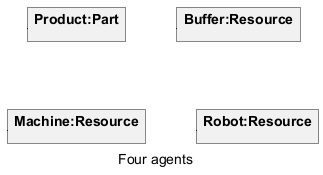

The diagram above was rendered by PlantUML. Its source (embedded in the PNG):
@startuml inline_umlgraph_11.png
Caption Four agents
    json "<b>Product:Part" as JPart{
    }   
    json "<b>Buffer:Resource" as JBuffer{
    }   
    json "<b>Machine:Resource" as JMachine {
    }
    json "<b>Robot:Resource" as JRobot {    
    }
@enduml